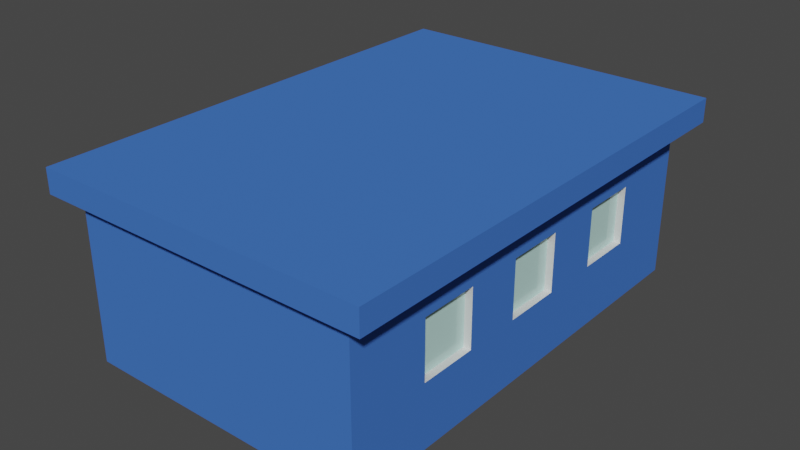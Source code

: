 # Source: Hut.blend  (saved by Blender 2.81.16; exported with 4.5.12 LTS)
import bpy
from mathutils import Matrix  # noqa: F401  (used for matrix-valued properties, if any)

bpy.ops.wm.read_factory_settings(use_empty=True)
scene = bpy.context.scene
scene.name = 'Scene'

# ---- collections
col_collection = bpy.data.collections.new('Collection'); scene.collection.children.link(col_collection)

# ---- materials (node trees are filled in below, after node groups)
mat_metall = bpy.data.materials.new('Metall')
mat_metall.alpha_threshold = 0.0
mat_metall.use_transparent_shadow = False
mat_metall.line_color = (0.0, 0.0, 0.0, 1.0)
mat_glass = bpy.data.materials.new('glass')
mat_glass.use_transparent_shadow = False
mat_white = bpy.data.materials.new('white')
mat_white.use_transparent_shadow = False

# ---- material node trees
mat_metall.use_nodes = True; mat_metall.node_tree.nodes.clear()
_N = mat_metall.node_tree.nodes; _L = mat_metall.node_tree.links
n0 = _N.new('ShaderNodeOutputMaterial'); n0.name = 'Material Output'; n0.location = (303, 255)
n1 = _N.new('ShaderNodeBsdfPrincipled'); n1.name = 'Principled BSDF'; n1.location = (13, 255)
n1.distribution = 'GGX'
n1.subsurface_method = 'BURLEY'
n1.inputs[0].default_value = (0.06336, 0.1879, 0.6517, 1.0)
n1.inputs[1].default_value = 0.1636
n1.inputs[2].default_value = 0.6318
n1.inputs[3].default_value = 1.45
n1.inputs[13].default_value = 0.0
n1.inputs[20].default_value = 0.0
n1.inputs[27].default_value = (0.0, 0.0, 0.0, 1.0)
n1.inputs[28].default_value = 1.0
_L.new(n1.outputs[0], n0.inputs[0])
n0.is_active_output = True
mat_glass.use_nodes = True; mat_glass.node_tree.nodes.clear()
_N = mat_glass.node_tree.nodes; _L = mat_glass.node_tree.links
n0 = _N.new('ShaderNodeOutputMaterial'); n0.name = 'Material Output'; n0.location = (300, 300)
n1 = _N.new('ShaderNodeBsdfPrincipled'); n1.name = 'Principled BSDF'; n1.location = (10, 300)
n1.distribution = 'GGX'
n1.subsurface_method = 'BURLEY'
n1.inputs[0].default_value = (0.5295, 0.8, 0.7503, 1.0)
n1.inputs[2].default_value = 0.0
n1.inputs[3].default_value = 1.45
n1.inputs[27].default_value = (0.0, 0.0, 0.0, 1.0)
n1.inputs[28].default_value = 1.0
_L.new(n1.outputs[0], n0.inputs[0])
n0.is_active_output = True
mat_white.use_nodes = True; mat_white.node_tree.nodes.clear()
_N = mat_white.node_tree.nodes; _L = mat_white.node_tree.links
n0 = _N.new('ShaderNodeOutputMaterial'); n0.name = 'Material Output'; n0.location = (300, 300)
n1 = _N.new('ShaderNodeBsdfPrincipled'); n1.name = 'Principled BSDF'; n1.location = (10, 300)
n1.distribution = 'GGX'
n1.subsurface_method = 'BURLEY'
n1.inputs[1].default_value = 0.2545
n1.inputs[2].default_value = 0.6
n1.inputs[3].default_value = 1.45
n1.inputs[13].default_value = 0.0
n1.inputs[27].default_value = (0.0, 0.0, 0.0, 1.0)
n1.inputs[28].default_value = 1.0
_L.new(n1.outputs[0], n0.inputs[0])
n0.is_active_output = True

# ---- world
world_world = bpy.data.worlds.new('World'); scene.world = world_world
world_world.use_nodes = True; world_world.node_tree.nodes.clear()
_N = world_world.node_tree.nodes; _L = world_world.node_tree.links
n0 = _N.new('ShaderNodeOutputWorld'); n0.name = 'World Output'; n0.location = (300, 300)
n1 = _N.new('ShaderNodeBackground'); n1.name = 'Background'; n1.location = (10, 300)
n1.inputs[0].default_value = (0.05088, 0.05088, 0.05088, 1.0)
_L.new(n1.outputs[0], n0.inputs[0])
n0.is_active_output = True
world_world.color = (0.05088, 0.05088, 0.05088)
world_world.use_sun_shadow = False
world_world.sun_shadow_jitter_overblur = 0.0

# ---- meshes
me_cube = bpy.data.meshes.new('Cube')
me_cube.from_pydata([(0.9498, 0.3873, -0.3147), (0.9498, 0.3873, 0.3147), (0.9498, 0.6434, -0.3147), (0.9498, 0.6434, 0.3147), (0.9498, -0.128, -0.3147), (0.9498, -0.128, 0.3147), (0.9498, 0.128, -0.3147), (0.9498, 0.128, 0.3147), (0.9498, -0.6383, -0.3147), (0.9498, -0.6383, 0.3147), (0.9498, -0.3823, -0.3147), (0.9498, -0.3823, 0.3147), (-0.9498, -0.128, -0.3147), (-0.9498, -0.128, 0.3147), (-0.9498, 0.128, -0.3147), (-0.9498, 0.128, 0.3147), (-0.9498, 0.3873, -0.3147), (-0.9498, 0.3873, 0.3147), (-0.9498, 0.6434, -0.3147), (-0.9498, 0.6434, 0.3147), (-0.9498, -0.6383, -0.3147), (-0.9498, -0.6383, 0.3147), (-0.9498, -0.3823, -0.3147), (-0.9498, -0.3823, 0.3147), (1.0, 1.0, 1.0), (1.0, 1.0, -1.0), (1.0, -1.0, 1.0), (1.0, -1.0, -1.0), (-1.0, 1.0, 1.0), (-1.0, 1.0, -1.0), (-1.0, -1.0, 1.0), (-1.0, -1.0, -1.0), (0.0, 1.0, -1.0), (0.0, -1.0, 1.0), (0.0, -1.0, -1.0), (0.0, 1.0, 1.0), (1.0, 1.0, 0.7383), (-1.0, -1.0, 0.7383), (1.0, -1.0, 0.7383), (-1.0, 1.0, 0.7383), (0.0, 1.0, 0.7383), (0.0, -1.0, 0.7383), (-1.0, -1.067, 0.7383), (-1.0, -1.067, 1.0), (0.0, -1.067, 1.0), (0.0, 1.067, 1.0), (1.0, 1.067, 1.0), (1.0, -1.067, 1.0), (-1.0, 1.067, 1.0), (1.0, 1.067, 0.7383), (1.0, -1.067, 0.7383), (-1.0, 1.067, 0.7383), (0.0, 1.067, 0.7383), (0.0, -1.067, 0.7383), (-1.161, -1.0, 0.7383), (-1.161, -1.0, 1.0), (1.161, 1.0, 1.0), (1.161, -1.0, 1.0), (-1.161, 1.0, 1.0), (1.161, 1.0, 0.7383), (1.161, -1.0, 0.7383), (-1.161, 1.0, 0.7383), (1.161, -1.067, 0.7383), (-1.161, -1.067, 0.7383), (-1.161, -1.067, 1.0), (1.161, 1.067, 1.0), (1.161, 1.067, 0.7383), (1.161, -1.067, 1.0), (-1.161, 1.067, 1.0), (-1.161, 1.067, 0.7383), (-1.0, -0.3823, 0.3147), (-1.0, -0.6383, 0.3147), (-1.0, -0.6383, -0.3147), (-1.0, -0.3823, -0.3147), (-1.0, -0.3823, 0.2014), (-1.0, 0.6434, 0.3147), (-1.0, 0.3873, 0.3147), (-1.0, 0.3873, 0.2358), (-1.0, 0.3873, -0.3147), (-1.0, 0.6434, -0.3147), (-1.0, -0.09071, 0.3147), (-1.0, 0.128, 0.3147), (-1.0, -0.128, 0.3147), (-1.0, -0.128, 0.3002), (-1.0, -0.128, -0.3147), (-1.0, -0.128, 0.2128), (-1.0, 0.128, -0.3147), (-1.0, 0.128, 0.2243), (1.0, -0.3823, 0.3147), (1.0, -0.6383, 0.3147), (1.0, -0.6383, -0.3147), (1.0, -0.3823, -0.3147), (1.0, 0.128, 0.3147), (1.0, -0.128, 0.3147), (1.0, -0.128, -0.3147), (1.0, 0.128, -0.3147), (1.0, 0.6434, 0.3147), (1.0, 0.3873, 0.3147), (1.0, 0.3873, -0.3147), (1.0, 0.6434, -0.3147)], [], [(0, 2, 3, 1), (2, 99, 96, 3), (2, 0, 98, 99), (4, 6, 7, 5), (6, 95, 92, 7), (6, 4, 94, 95), (8, 10, 11, 9), (10, 91, 88, 11), (10, 8, 90, 91), (14, 12, 13, 15), (12, 84, 85, 83, 82, 13), (15, 13, 82, 80, 81), (18, 16, 17, 19), (16, 78, 77, 76, 17), (19, 17, 76, 75), (22, 20, 21, 23), (20, 72, 71, 21), (23, 21, 71, 70), (35, 28, 30, 33), (26, 33, 44, 47), (24, 26, 57, 56), (32, 25, 27, 34), (38, 36, 59, 60), (36, 49, 66, 59), (33, 30, 43, 44), (29, 32, 34, 31), (41, 38, 50, 53), (24, 35, 33, 26), (27, 38, 41, 34), (29, 39, 40, 32), (32, 40, 36, 25), (25, 36, 96, 99, 98, 95, 94, 91, 90, 27), (31, 37, 71, 72, 73, 74, 85, 84, 86, 87, 77, 78, 79, 29), (34, 41, 37, 31), (53, 44, 43, 42), (52, 45, 46, 49), (51, 48, 45, 52), (50, 47, 44, 53), (26, 47, 67, 57), (51, 39, 61, 69), (40, 39, 51, 52), (35, 24, 46, 45), (37, 41, 53, 42), (36, 40, 52, 49), (28, 35, 45, 48), (28, 48, 68, 58), (54, 55, 58, 61), (59, 56, 57, 60), (61, 58, 68, 69), (56, 59, 66, 65), (55, 54, 63, 64), (60, 57, 67, 62), (49, 46, 65, 66), (46, 24, 56, 65), (39, 37, 54, 61), (47, 50, 62, 67), (37, 42, 63, 54), (30, 28, 58, 55), (43, 30, 55, 64), (48, 51, 69, 68), (42, 43, 64, 63), (50, 38, 60, 62), (73, 22, 23, 70, 74), (39, 80, 82, 83, 74, 70, 71, 37), (72, 20, 22, 73), (79, 18, 19, 75), (78, 16, 18, 79), (29, 79, 75, 76, 77, 87, 81, 80, 39), (83, 85, 74), (86, 14, 15, 81, 87), (84, 12, 14, 86), (27, 90, 89, 88, 36, 38), (90, 8, 9, 89), (89, 9, 11, 88), (91, 94, 93, 92, 36, 88), (94, 4, 5, 93), (93, 5, 7, 92), (95, 98, 97, 96, 36, 92), (98, 0, 1, 97), (97, 1, 3, 96)])
me_cube.polygons.foreach_set('material_index', [1, 2, 2, 1, 2, 2, 1, 2, 2, 1, 2, 2, 1, 2, 2, 1, 2, 2, 0, 0, 0, 0, 0, 0, 0, 0, 0, 0, 0, 0, 0, 0, 0, 0, 0, 0, 0, 0, 0, 0, 0, 0, 0, 0, 0, 0, 0, 0, 0, 0, 0, 0, 0, 0, 0, 0, 0, 0, 0, 0, 0, 0, 2, 0, 2, 2, 2, 0, 0, 2, 2, 0, 2, 2, 0, 2, 2, 0, 2, 2])
_uv = me_cube.uv_layers.new(name='UVMap')
_uv.uv.foreach_set('vector', [0.375, 0.0, 0.375, 0.25, 0.625, 0.25, 0.625, 0.0, 0.375, 0.25, 0.375, 0.2813, 0.625, 0.2813, 0.625, 0.25, 0.125, 0.5, 0.125, 0.75, 0.1563, 0.75, 0.1563, 0.5, 0.375, 0.0, 0.375, 0.25, 0.625, 0.25, 0.625, 0.0, 0.375, 0.25, 0.375, 0.2813, 0.625, 0.2813, 0.625, 0.25, 0.125, 0.5, 0.125, 0.75, 0.1563, 0.75, 0.1563, 0.5, 0.375, 0.0, 0.375, 0.25, 0.625, 0.25, 0.625, 0.0, 0.375, 0.25, 0.375, 0.2813, 0.625, 0.2813, 0.625, 0.25, 0.125, 0.5, 0.125, 0.75, 0.1563, 0.75, 0.1563, 0.5, 0.375, 0.5, 0.375, 0.75, 0.625, 0.75, 0.625, 0.5, 0.375, 0.75, 0.375, 0.7813, 0.5845, 0.7813, 0.6192, 0.7813, 0.625, 0.7813, 0.625, 0.75, 0.625, 0.5, 0.625, 0.75, 0.6563, 0.75, 0.6563, 0.7136, 0.6563, 0.5, 0.375, 0.5, 0.375, 0.75, 0.625, 0.75, 0.625, 0.5, 0.375, 0.75, 0.375, 0.7813, 0.5937, 0.7813, 0.625, 0.7813, 0.625, 0.75, 0.625, 0.5, 0.625, 0.75, 0.6563, 0.75, 0.6563, 0.5, 0.375, 0.5, 0.375, 0.75, 0.625, 0.75, 0.625, 0.5, 0.375, 0.75, 0.375, 0.7813, 0.625, 0.7813, 0.625, 0.75, 0.625, 0.5, 0.625, 0.75, 0.6563, 0.75, 0.6563, 0.5, 0.75, 0.5, 0.875, 0.5, 0.875, 0.75, 0.75, 0.75, 0.625, 0.75, 0.75, 0.75, 0.75, 0.75, 0.625, 0.75, 0.625, 0.5, 0.625, 0.75, 0.625, 0.75, 0.625, 0.5, 0.25, 0.5, 0.375, 0.5, 0.375, 0.75, 0.25, 0.75, 0.5923, 0.75, 0.5923, 0.5, 0.5923, 0.5, 0.5923, 0.75, 0.5923, 0.5, 0.5923, 0.5, 0.5923, 0.5, 0.5923, 0.5, 0.75, 0.75, 0.875, 0.75, 0.875, 0.75, 0.75, 0.75, 0.125, 0.5, 0.25, 0.5, 0.25, 0.75, 0.125, 0.75, 0.5923, 0.875, 0.5923, 0.75, 0.5923, 0.75, 0.5923, 0.875, 0.625, 0.5, 0.75, 0.5, 0.75, 0.75, 0.625, 0.75, 0.375, 0.75, 0.5923, 0.75, 0.5923, 0.875, 0.375, 0.875, 0.375, 0.25, 0.5923, 0.25, 0.5923, 0.375, 0.375, 0.375, 0.375, 0.375, 0.5923, 0.375, 0.5923, 0.5, 0.375, 0.5, 0.375, 0.5, 0.5923, 0.5, 0.5393, 0.5446, 0.4607, 0.5446, 0.4607, 0.5766, 0.4607, 0.609, 0.4607, 0.641, 0.4607, 0.6728, 0.4607, 0.7048, 0.375, 0.75, 0.375, 0.0, 0.5923, 0.0, 0.5393, 0.04521, 0.4607, 0.04521, 0.4607, 0.07721, 0.5252, 0.07721, 0.5266, 0.109, 0.4607, 0.109, 0.4607, 0.141, 0.528, 0.141, 0.5295, 0.1734, 0.4607, 0.1734, 0.4607, 0.2054, 0.375, 0.25, 0.375, 0.875, 0.5923, 0.875, 0.5923, 1.0, 0.375, 1.0, 0.5923, 0.875, 0.625, 0.875, 0.625, 1.0, 0.5923, 1.0, 0.5923, 0.375, 0.625, 0.375, 0.625, 0.5, 0.5923, 0.5, 0.5923, 0.25, 0.625, 0.25, 0.625, 0.375, 0.5923, 0.375, 0.5923, 0.75, 0.625, 0.75, 0.625, 0.875, 0.5923, 0.875, 0.625, 0.75, 0.625, 0.75, 0.625, 0.75, 0.625, 0.75, 0.5923, 0.25, 0.5923, 0.25, 0.5923, 0.25, 0.5923, 0.25, 0.5923, 0.375, 0.5923, 0.25, 0.5923, 0.25, 0.5923, 0.375, 0.75, 0.5, 0.625, 0.5, 0.625, 0.5, 0.75, 0.5, 0.5923, 1.0, 0.5923, 0.875, 0.5923, 0.875, 0.5923, 1.0, 0.5923, 0.5, 0.5923, 0.375, 0.5923, 0.375, 0.5923, 0.5, 0.875, 0.5, 0.75, 0.5, 0.75, 0.5, 0.875, 0.5, 0.875, 0.5, 0.875, 0.5, 0.875, 0.5, 0.875, 0.5, 0.5923, 0.0, 0.625, 0.0, 0.625, 0.25, 0.5923, 0.25, 0.5923, 0.5, 0.625, 0.5, 0.625, 0.75, 0.5923, 0.75, 0.5923, 0.25, 0.625, 0.25, 0.625, 0.25, 0.5923, 0.25, 0.625, 0.5, 0.5923, 0.5, 0.5923, 0.5, 0.625, 0.5, 0.625, 0.0, 0.5923, 0.0, 0.5923, 0.0, 0.625, 0.0, 0.5923, 0.75, 0.625, 0.75, 0.625, 0.75, 0.5923, 0.75, 0.5923, 0.5, 0.625, 0.5, 0.625, 0.5, 0.5923, 0.5, 0.625, 0.5, 0.625, 0.5, 0.625, 0.5, 0.625, 0.5, 0.5923, 0.25, 0.5923, 0.0, 0.5923, 0.0, 0.5923, 0.25, 0.625, 0.75, 0.5923, 0.75, 0.5923, 0.75, 0.625, 0.75, 0.5923, 1.0, 0.5923, 1.0, 0.5923, 1.0, 0.5923, 1.0, 0.875, 0.75, 0.875, 0.5, 0.875, 0.5, 0.875, 0.75, 0.875, 0.75, 0.875, 0.75, 0.875, 0.75, 0.875, 0.75, 0.625, 0.25, 0.5923, 0.25, 0.5923, 0.25, 0.625, 0.25, 0.5923, 1.0, 0.625, 1.0, 0.625, 1.0, 0.5923, 1.0, 0.5923, 0.75, 0.5923, 0.75, 0.5923, 0.75, 0.5923, 0.75, 0.375, 0.4687, 0.375, 0.5, 0.625, 0.5, 0.625, 0.4687, 0.58, 0.4687, 0.5923, 0.25, 0.5393, 0.1137, 0.5393, 0.109, 0.5375, 0.109, 0.5252, 0.07721, 0.5393, 0.07721, 0.5393, 0.04521, 0.5923, 0.0, 0.3437, 0.75, 0.375, 0.75, 0.375, 0.5, 0.3437, 0.5, 0.375, 0.4687, 0.375, 0.5, 0.625, 0.5, 0.625, 0.4687, 0.3437, 0.75, 0.375, 0.75, 0.375, 0.5, 0.3437, 0.5, 0.375, 0.25, 0.4607, 0.2054, 0.5393, 0.2054, 0.5393, 0.1734, 0.5295, 0.1734, 0.528, 0.141, 0.5393, 0.141, 0.5393, 0.1137, 0.5923, 0.25, 0.5375, 0.109, 0.5266, 0.109, 0.5252, 0.07721, 0.375, 0.4687, 0.375, 0.5, 0.625, 0.5, 0.625, 0.4687, 0.5891, 0.4687, 0.3437, 0.75, 0.375, 0.75, 0.375, 0.5, 0.3437, 0.5, 0.375, 0.75, 0.4607, 0.7048, 0.5393, 0.7048, 0.5393, 0.6728, 0.5923, 0.5, 0.5923, 0.75, 0.375, 0.9687, 0.375, 1.0, 0.625, 1.0, 0.625, 0.9687, 0.8437, 0.75, 0.875, 0.75, 0.875, 0.5, 0.8437, 0.5, 0.4607, 0.6728, 0.4607, 0.641, 0.5393, 0.641, 0.5393, 0.609, 0.5923, 0.5, 0.5393, 0.6728, 0.375, 0.9687, 0.375, 1.0, 0.625, 1.0, 0.625, 0.9687, 0.8437, 0.75, 0.875, 0.75, 0.875, 0.5, 0.8437, 0.5, 0.4607, 0.609, 0.4607, 0.5766, 0.5393, 0.5766, 0.5393, 0.5446, 0.5923, 0.5, 0.5393, 0.609, 0.375, 0.9687, 0.375, 1.0, 0.625, 1.0, 0.625, 0.9687, 0.8437, 0.75, 0.875, 0.75, 0.875, 0.5, 0.8437, 0.5])
me_cube.materials.append(mat_metall)
me_cube.materials.append(mat_glass)
me_cube.materials.append(mat_white)
me_cube.use_remesh_preserve_volume = False
me_cube.use_remesh_preserve_attributes = False
me_cube.use_mirror_vertex_groups = False
me_cube.update()

# ---- objects
ob_cube = bpy.data.objects.new('Cube', me_cube)

# ---- transforms, parenting, visibility, modifiers, constraints
ob_cube.location = (0.0, 0.0, 0.0)
ob_cube.scale = (4.988, 7.811, 3.178)
ob_cube.lock_rotations_4d = False
ob_cube.empty_display_type = 'ARROWS'
ob_cube.lineart.crease_threshold = 0.0

# ---- collection membership
col_collection.objects.link(ob_cube)

# ---- scene / render settings (as saved in the file)
scene.frame_start = 1; scene.frame_end = 250; scene.frame_set(1)
scene.render.engine = 'BLENDER_EEVEE_NEXT'
scene.cycles.use_denoising = False
scene.cycles.samples = 128
scene.cycles.sampling_pattern = 'TABULATED_SOBOL'
scene.cycles.use_adaptive_sampling = False
scene.cycles.use_light_tree = False
scene.view_settings.view_transform = 'Filmic'
bpy.context.view_layer.update()

# ---- added for rendering (the .blend has no active camera and no usable light): camera, sun
cam_auto = bpy.data.cameras.new('AutoCamera')
cam_auto.lens = 50.0
cam_auto.sensor_width = 36.0
cam_auto.clip_end = 1000.0
ob_auto_camera = bpy.data.objects.new('AutoCamera', cam_auto)
scene.collection.objects.link(ob_auto_camera)
ob_auto_camera.location = (19.6827, -23.6193, 15.7462)
ob_auto_camera.rotation_euler = (1.09748, -7.21219e-08, 0.694738)
scene.camera = ob_auto_camera
light_auto_sun = bpy.data.lights.new('AutoSun', 'SUN')
light_auto_sun.energy = 3.0
light_auto_sun.angle = 0.0523599
ob_auto_sun = bpy.data.objects.new('AutoSun', light_auto_sun)
scene.collection.objects.link(ob_auto_sun)
ob_auto_sun.rotation_euler = (0.872665, 0.174533, 0.523599)
bpy.context.view_layer.update()
